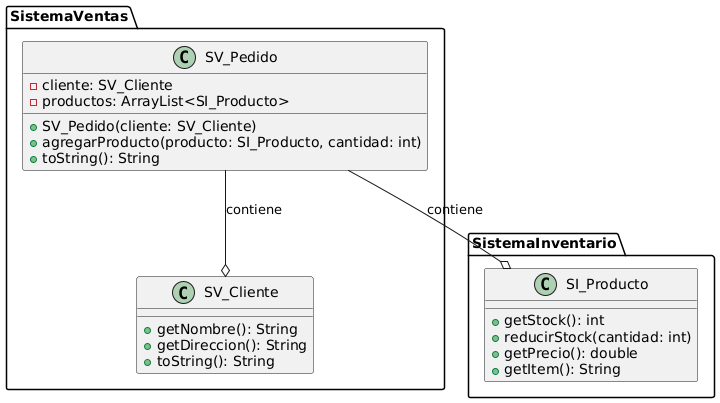

The diagram above was rendered by PlantUML. Its source (embedded in the PNG):
@startuml
package SistemaVentas {
  class SV_Pedido {
    - cliente: SV_Cliente
    - productos: ArrayList<SI_Producto>
    + SV_Pedido(cliente: SV_Cliente)
    + agregarProducto(producto: SI_Producto, cantidad: int)
    + toString(): String
  }

  class SV_Cliente {
    + getNombre(): String
    + getDireccion(): String
    + toString(): String
  }
}

package SistemaInventario {
  class SI_Producto {
    + getStock(): int
    + reducirStock(cantidad: int)
    + getPrecio(): double
    + getItem(): String
  }
}

SV_Pedido --o SV_Cliente : contiene
SV_Pedido --o SI_Producto : contiene
@enduml